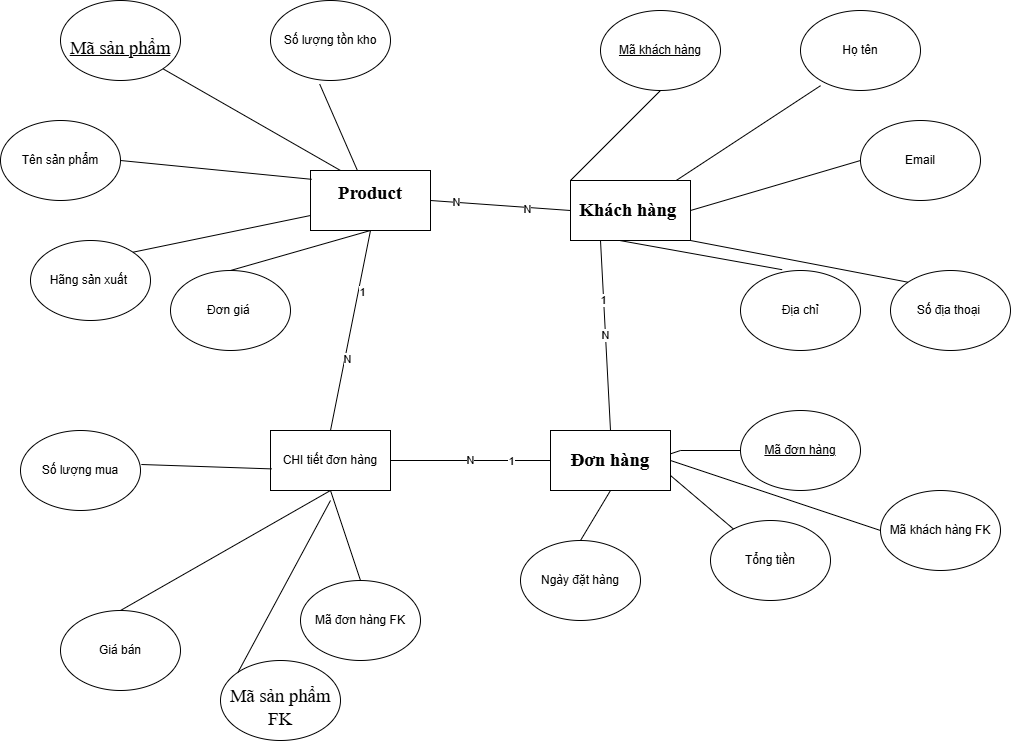

The diagram above was exported from draw.io. Its source (the exported page's mxGraphModel, read from the mxfile embedded in the PNG):
<mxGraphModel dx="1926" dy="594" grid="1" gridSize="10" guides="1" tooltips="1" connect="1" arrows="1" fold="1" page="1" pageScale="1" pageWidth="850" pageHeight="1100" math="0" shadow="0">
  <root>
    <mxCell id="0" />
    <mxCell id="1" parent="0" />
    <mxCell id="Ew7tuliywmc6pXCcluUJ-1" parent="1" style="rounded=0;whiteSpace=wrap;html=1;" value="&#10;&lt;b style=&quot;font-weight:normal;&quot; id=&quot;docs-internal-guid-1af2516c-7fff-a4d8-9447-39b39b77fd0f&quot;&gt;&lt;span style=&quot;font-size:13.999999999999998pt;font-family:'Times New Roman',serif;color:#000000;background-color:transparent;font-weight:700;font-style:normal;font-variant:normal;text-decoration:none;vertical-align:baseline;white-space:pre;white-space:pre-wrap;&quot;&gt;Product&lt;/span&gt;&lt;/b&gt;&#10;&#10;" vertex="1">
      <mxGeometry height="60" width="120" x="230" y="210" as="geometry" />
    </mxCell>
    <mxCell id="Ew7tuliywmc6pXCcluUJ-2" parent="1" style="rounded=0;whiteSpace=wrap;html=1;" value="&lt;span id=&quot;docs-internal-guid-822d8004-7fff-63d5-a5e5-08993272b5fc&quot;&gt;&lt;span style=&quot;font-size: 14pt; font-family: &amp;quot;Times New Roman&amp;quot;, serif; color: rgb(0, 0, 0); background-color: transparent; font-weight: 700; font-variant: normal; vertical-align: baseline; white-space: pre-wrap;&quot;&gt;Đơn hàng&lt;/span&gt;&lt;/span&gt;" vertex="1">
      <mxGeometry height="60" width="120" x="470" y="470" as="geometry" />
    </mxCell>
    <mxCell id="Ew7tuliywmc6pXCcluUJ-4" parent="1" style="rounded=0;whiteSpace=wrap;html=1;" value="&lt;span id=&quot;docs-internal-guid-eb14e2a8-7fff-46a5-03e0-7cc423d8ed03&quot;&gt;&lt;span style=&quot;font-size: 14pt; font-family: &amp;quot;Times New Roman&amp;quot;, serif; color: rgb(0, 0, 0); background-color: transparent; font-weight: 700; font-variant: normal; vertical-align: baseline; white-space: pre-wrap;&quot;&gt;Khách hàng &lt;/span&gt;&lt;/span&gt;" vertex="1">
      <mxGeometry height="60" width="120" x="490" y="220" as="geometry" />
    </mxCell>
    <mxCell id="Ew7tuliywmc6pXCcluUJ-5" parent="1" style="ellipse;whiteSpace=wrap;html=1;" value="&lt;u&gt;&lt;br&gt;&lt;b style=&quot;font-weight:normal;&quot; id=&quot;docs-internal-guid-22c85832-7fff-7158-3d34-713e05105710&quot;&gt;&lt;span style=&quot;font-size: 14pt; font-family: &amp;quot;Times New Roman&amp;quot;, serif; color: rgb(0, 0, 0); background-color: transparent; font-weight: 400; font-style: normal; font-variant: normal; vertical-align: baseline; white-space: pre-wrap;&quot;&gt;Mã sản phẩm&lt;/span&gt;&lt;/b&gt;&lt;br&gt;&lt;/u&gt;" vertex="1">
      <mxGeometry height="80" width="120" x="-20" y="40" as="geometry" />
    </mxCell>
    <mxCell id="Ew7tuliywmc6pXCcluUJ-6" parent="1" style="ellipse;whiteSpace=wrap;html=1;" value="Tên sản phẩm" vertex="1">
      <mxGeometry height="80" width="120" x="-80" y="160" as="geometry" />
    </mxCell>
    <mxCell id="Ew7tuliywmc6pXCcluUJ-7" parent="1" style="ellipse;whiteSpace=wrap;html=1;" value="Hãng sản xuất&amp;nbsp;" vertex="1">
      <mxGeometry height="80" width="120" x="-50" y="280" as="geometry" />
    </mxCell>
    <mxCell id="Ew7tuliywmc6pXCcluUJ-8" parent="1" style="ellipse;whiteSpace=wrap;html=1;" value="Số lượng tồn kho" vertex="1">
      <mxGeometry height="80" width="120" x="190" y="40" as="geometry" />
    </mxCell>
    <mxCell id="Ew7tuliywmc6pXCcluUJ-9" parent="1" style="ellipse;whiteSpace=wrap;html=1;" value="Đơn giá&amp;nbsp;" vertex="1">
      <mxGeometry height="80" width="120" x="90" y="310" as="geometry" />
    </mxCell>
    <mxCell id="Ew7tuliywmc6pXCcluUJ-11" edge="1" parent="1" source="Ew7tuliywmc6pXCcluUJ-9" style="endArrow=none;html=1;rounded=0;exitX=0.5;exitY=0;exitDx=0;exitDy=0;entryX=0.5;entryY=1;entryDx=0;entryDy=0;" target="Ew7tuliywmc6pXCcluUJ-1" value="">
      <mxGeometry height="50" relative="1" width="50" as="geometry">
        <mxPoint x="400" y="320" as="sourcePoint" />
        <mxPoint x="450" y="270" as="targetPoint" />
      </mxGeometry>
    </mxCell>
    <mxCell id="Ew7tuliywmc6pXCcluUJ-12" edge="1" parent="1" source="Ew7tuliywmc6pXCcluUJ-7" style="endArrow=none;html=1;rounded=0;exitX=1;exitY=0;exitDx=0;exitDy=0;entryX=0;entryY=0.75;entryDx=0;entryDy=0;" target="Ew7tuliywmc6pXCcluUJ-1" value="">
      <mxGeometry height="50" relative="1" width="50" as="geometry">
        <mxPoint x="400" y="320" as="sourcePoint" />
        <mxPoint x="450" y="270" as="targetPoint" />
      </mxGeometry>
    </mxCell>
    <mxCell id="Ew7tuliywmc6pXCcluUJ-13" edge="1" parent="1" source="Ew7tuliywmc6pXCcluUJ-6" style="endArrow=none;html=1;rounded=0;exitX=1;exitY=0.5;exitDx=0;exitDy=0;entryX=0.01;entryY=0.147;entryDx=0;entryDy=0;entryPerimeter=0;" target="Ew7tuliywmc6pXCcluUJ-1" value="">
      <mxGeometry height="50" relative="1" width="50" as="geometry">
        <mxPoint x="400" y="320" as="sourcePoint" />
        <mxPoint x="450" y="270" as="targetPoint" />
      </mxGeometry>
    </mxCell>
    <mxCell id="Ew7tuliywmc6pXCcluUJ-14" edge="1" parent="1" source="Ew7tuliywmc6pXCcluUJ-5" style="endArrow=none;html=1;rounded=0;exitX=1;exitY=1;exitDx=0;exitDy=0;entryX=0.25;entryY=0;entryDx=0;entryDy=0;" target="Ew7tuliywmc6pXCcluUJ-1" value="">
      <mxGeometry height="50" relative="1" width="50" as="geometry">
        <mxPoint x="400" y="320" as="sourcePoint" />
        <mxPoint x="450" y="270" as="targetPoint" />
      </mxGeometry>
    </mxCell>
    <mxCell id="Ew7tuliywmc6pXCcluUJ-15" edge="1" parent="1" source="Ew7tuliywmc6pXCcluUJ-8" style="endArrow=none;html=1;rounded=0;exitX=0.41;exitY=1.045;exitDx=0;exitDy=0;exitPerimeter=0;" target="Ew7tuliywmc6pXCcluUJ-1" value="">
      <mxGeometry height="50" relative="1" width="50" as="geometry">
        <mxPoint x="400" y="320" as="sourcePoint" />
        <mxPoint x="450" y="270" as="targetPoint" />
      </mxGeometry>
    </mxCell>
    <mxCell id="Ew7tuliywmc6pXCcluUJ-16" parent="1" style="ellipse;whiteSpace=wrap;html=1;" value="Địa chỉ" vertex="1">
      <mxGeometry height="80" width="120" x="660" y="310" as="geometry" />
    </mxCell>
    <mxCell id="Ew7tuliywmc6pXCcluUJ-17" parent="1" style="ellipse;whiteSpace=wrap;html=1;" value="Số địa thoại&amp;nbsp;" vertex="1">
      <mxGeometry height="80" width="120" x="810" y="310" as="geometry" />
    </mxCell>
    <mxCell id="Ew7tuliywmc6pXCcluUJ-18" parent="1" style="ellipse;whiteSpace=wrap;html=1;" value="Email" vertex="1">
      <mxGeometry height="80" width="120" x="780" y="160" as="geometry" />
    </mxCell>
    <mxCell id="Ew7tuliywmc6pXCcluUJ-19" parent="1" style="ellipse;whiteSpace=wrap;html=1;" value="&lt;u&gt;Mã khách hàng&lt;/u&gt;" vertex="1">
      <mxGeometry height="80" width="120" x="520" y="50" as="geometry" />
    </mxCell>
    <mxCell id="Ew7tuliywmc6pXCcluUJ-20" parent="1" style="ellipse;whiteSpace=wrap;html=1;" value="Họ tên" vertex="1">
      <mxGeometry height="80" width="120" x="720" y="50" as="geometry" />
    </mxCell>
    <mxCell id="Ew7tuliywmc6pXCcluUJ-21" edge="1" parent="1" source="Ew7tuliywmc6pXCcluUJ-4" style="endArrow=none;html=1;rounded=0;exitX=0;exitY=0;exitDx=0;exitDy=0;entryX=0.5;entryY=1;entryDx=0;entryDy=0;" target="Ew7tuliywmc6pXCcluUJ-19" value="">
      <mxGeometry height="50" relative="1" width="50" as="geometry">
        <mxPoint x="400" y="320" as="sourcePoint" />
        <mxPoint x="450" y="270" as="targetPoint" />
      </mxGeometry>
    </mxCell>
    <mxCell id="Ew7tuliywmc6pXCcluUJ-22" edge="1" parent="1" source="Ew7tuliywmc6pXCcluUJ-20" style="endArrow=none;html=1;rounded=0;exitX=0.167;exitY=0.94;exitDx=0;exitDy=0;exitPerimeter=0;" target="Ew7tuliywmc6pXCcluUJ-4" value="">
      <mxGeometry height="50" relative="1" width="50" as="geometry">
        <mxPoint x="400" y="320" as="sourcePoint" />
        <mxPoint x="450" y="270" as="targetPoint" />
      </mxGeometry>
    </mxCell>
    <mxCell id="Ew7tuliywmc6pXCcluUJ-23" edge="1" parent="1" source="Ew7tuliywmc6pXCcluUJ-18" style="endArrow=none;html=1;rounded=0;exitX=0;exitY=0.5;exitDx=0;exitDy=0;entryX=1;entryY=0.5;entryDx=0;entryDy=0;" target="Ew7tuliywmc6pXCcluUJ-4" value="">
      <mxGeometry height="50" relative="1" width="50" as="geometry">
        <mxPoint x="400" y="320" as="sourcePoint" />
        <mxPoint x="730" y="210" as="targetPoint" />
      </mxGeometry>
    </mxCell>
    <mxCell id="Ew7tuliywmc6pXCcluUJ-24" edge="1" parent="1" source="Ew7tuliywmc6pXCcluUJ-17" style="endArrow=none;html=1;rounded=0;exitX=0;exitY=0;exitDx=0;exitDy=0;entryX=1;entryY=1;entryDx=0;entryDy=0;" target="Ew7tuliywmc6pXCcluUJ-4" value="">
      <mxGeometry height="50" relative="1" width="50" as="geometry">
        <mxPoint x="400" y="320" as="sourcePoint" />
        <mxPoint x="450" y="270" as="targetPoint" />
      </mxGeometry>
    </mxCell>
    <mxCell id="Ew7tuliywmc6pXCcluUJ-25" edge="1" parent="1" source="Ew7tuliywmc6pXCcluUJ-16" style="endArrow=none;html=1;rounded=0;exitX=0.347;exitY=-0.01;exitDx=0;exitDy=0;exitPerimeter=0;entryX=0.41;entryY=1;entryDx=0;entryDy=0;entryPerimeter=0;" target="Ew7tuliywmc6pXCcluUJ-4" value="">
      <mxGeometry height="50" relative="1" width="50" as="geometry">
        <mxPoint x="400" y="320" as="sourcePoint" />
        <mxPoint x="450" y="270" as="targetPoint" />
      </mxGeometry>
    </mxCell>
    <mxCell id="Ew7tuliywmc6pXCcluUJ-26" parent="1" style="ellipse;whiteSpace=wrap;html=1;" value="Tổng tiền" vertex="1">
      <mxGeometry height="80" width="120" x="630" y="560" as="geometry" />
    </mxCell>
    <mxCell id="Ew7tuliywmc6pXCcluUJ-27" parent="1" style="ellipse;whiteSpace=wrap;html=1;" value="Ngày đặt hàng" vertex="1">
      <mxGeometry height="80" width="120" x="440" y="580" as="geometry" />
    </mxCell>
    <mxCell id="Ew7tuliywmc6pXCcluUJ-28" parent="1" style="ellipse;whiteSpace=wrap;html=1;" value="&lt;u&gt;Mã đơn hàng&lt;/u&gt;" vertex="1">
      <mxGeometry height="80" width="120" x="660" y="450" as="geometry" />
    </mxCell>
    <mxCell id="Ew7tuliywmc6pXCcluUJ-29" edge="1" parent="1" style="endArrow=none;html=1;rounded=0;entryX=1.003;entryY=0.387;entryDx=0;entryDy=0;entryPerimeter=0;" target="Ew7tuliywmc6pXCcluUJ-2" value="">
      <mxGeometry height="50" relative="1" width="50" as="geometry">
        <Array as="points">
          <mxPoint x="600" y="490" />
        </Array>
        <mxPoint x="660" y="490" as="sourcePoint" />
        <mxPoint x="450" y="440" as="targetPoint" />
      </mxGeometry>
    </mxCell>
    <mxCell id="Ew7tuliywmc6pXCcluUJ-30" edge="1" parent="1" source="Ew7tuliywmc6pXCcluUJ-27" style="endArrow=none;html=1;rounded=0;exitX=0.5;exitY=0;exitDx=0;exitDy=0;entryX=0.5;entryY=1;entryDx=0;entryDy=0;" target="Ew7tuliywmc6pXCcluUJ-2" value="">
      <mxGeometry height="50" relative="1" width="50" as="geometry">
        <mxPoint x="400" y="490" as="sourcePoint" />
        <mxPoint x="450" y="440" as="targetPoint" />
      </mxGeometry>
    </mxCell>
    <mxCell id="Ew7tuliywmc6pXCcluUJ-31" edge="1" parent="1" source="Ew7tuliywmc6pXCcluUJ-26" style="endArrow=none;html=1;rounded=0;entryX=1;entryY=0.75;entryDx=0;entryDy=0;" target="Ew7tuliywmc6pXCcluUJ-2" value="">
      <mxGeometry height="50" relative="1" width="50" as="geometry">
        <mxPoint x="400" y="490" as="sourcePoint" />
        <mxPoint x="450" y="440" as="targetPoint" />
      </mxGeometry>
    </mxCell>
    <mxCell id="Ew7tuliywmc6pXCcluUJ-33" parent="1" style="rounded=0;whiteSpace=wrap;html=1;" value="CHI tiết đơn hàng" vertex="1">
      <mxGeometry height="60" width="120" x="190" y="470" as="geometry" />
    </mxCell>
    <mxCell id="Ew7tuliywmc6pXCcluUJ-34" parent="1" style="ellipse;whiteSpace=wrap;html=1;" value="Số lượng mua" vertex="1">
      <mxGeometry height="80" width="120" x="-60" y="470" as="geometry" />
    </mxCell>
    <mxCell id="Ew7tuliywmc6pXCcluUJ-35" parent="1" style="ellipse;whiteSpace=wrap;html=1;" value="Giá bán" vertex="1">
      <mxGeometry height="80" width="120" x="-20" y="650" as="geometry" />
    </mxCell>
    <mxCell id="Ew7tuliywmc6pXCcluUJ-36" edge="1" parent="1" source="Ew7tuliywmc6pXCcluUJ-33" style="endArrow=none;html=1;rounded=0;exitX=0.5;exitY=1;exitDx=0;exitDy=0;entryX=0.5;entryY=0;entryDx=0;entryDy=0;" target="Ew7tuliywmc6pXCcluUJ-35" value="">
      <mxGeometry height="50" relative="1" width="50" as="geometry">
        <mxPoint x="400" y="490" as="sourcePoint" />
        <mxPoint x="450" y="440" as="targetPoint" />
      </mxGeometry>
    </mxCell>
    <mxCell id="Ew7tuliywmc6pXCcluUJ-37" edge="1" parent="1" source="Ew7tuliywmc6pXCcluUJ-33" style="endArrow=none;html=1;rounded=0;exitX=0.01;exitY=0.64;exitDx=0;exitDy=0;exitPerimeter=0;entryX=1.007;entryY=0.425;entryDx=0;entryDy=0;entryPerimeter=0;" target="Ew7tuliywmc6pXCcluUJ-34" value="">
      <mxGeometry height="50" relative="1" width="50" as="geometry">
        <mxPoint x="400" y="490" as="sourcePoint" />
        <mxPoint x="450" y="440" as="targetPoint" />
      </mxGeometry>
    </mxCell>
    <mxCell id="Ew7tuliywmc6pXCcluUJ-38" edge="1" parent="1" source="Ew7tuliywmc6pXCcluUJ-33" style="endArrow=none;html=1;rounded=0;exitX=1;exitY=0.5;exitDx=0;exitDy=0;entryX=0;entryY=0.5;entryDx=0;entryDy=0;" target="Ew7tuliywmc6pXCcluUJ-2" value="N">
      <mxGeometry height="50" relative="1" width="50" as="geometry">
        <mxPoint x="400" y="490" as="sourcePoint" />
        <mxPoint x="450" y="440" as="targetPoint" />
      </mxGeometry>
    </mxCell>
    <mxCell id="Ew7tuliywmc6pXCcluUJ-41" connectable="0" parent="Ew7tuliywmc6pXCcluUJ-38" style="edgeLabel;html=1;align=center;verticalAlign=middle;resizable=0;points=[];" value="1" vertex="1">
      <mxGeometry relative="1" x="0.505" as="geometry">
        <mxPoint as="offset" />
      </mxGeometry>
    </mxCell>
    <mxCell id="Ew7tuliywmc6pXCcluUJ-39" edge="1" parent="1" source="Ew7tuliywmc6pXCcluUJ-2" style="endArrow=none;html=1;rounded=0;entryX=0.25;entryY=1;entryDx=0;entryDy=0;exitX=0.5;exitY=0;exitDx=0;exitDy=0;" target="Ew7tuliywmc6pXCcluUJ-4" value="N">
      <mxGeometry height="50" relative="1" width="50" as="geometry">
        <mxPoint x="400" y="490" as="sourcePoint" />
        <mxPoint x="450" y="440" as="targetPoint" />
      </mxGeometry>
    </mxCell>
    <mxCell id="Ew7tuliywmc6pXCcluUJ-40" connectable="0" parent="Ew7tuliywmc6pXCcluUJ-39" style="edgeLabel;html=1;align=center;verticalAlign=middle;resizable=0;points=[];" value="1" vertex="1">
      <mxGeometry relative="1" x="0.373" y="1" as="geometry">
        <mxPoint as="offset" />
      </mxGeometry>
    </mxCell>
    <mxCell id="Ew7tuliywmc6pXCcluUJ-42" edge="1" parent="1" source="Ew7tuliywmc6pXCcluUJ-33" style="endArrow=none;html=1;rounded=0;exitX=0.5;exitY=0;exitDx=0;exitDy=0;entryX=0.5;entryY=1;entryDx=0;entryDy=0;" target="Ew7tuliywmc6pXCcluUJ-1" value="">
      <mxGeometry height="50" relative="1" width="50" as="geometry">
        <mxPoint x="400" y="490" as="sourcePoint" />
        <mxPoint x="450" y="440" as="targetPoint" />
      </mxGeometry>
    </mxCell>
    <mxCell id="Ew7tuliywmc6pXCcluUJ-43" connectable="0" parent="Ew7tuliywmc6pXCcluUJ-42" style="edgeLabel;html=1;align=center;verticalAlign=middle;resizable=0;points=[];" value="N" vertex="1">
      <mxGeometry relative="1" x="-0.2819" y="-2" as="geometry">
        <mxPoint as="offset" />
      </mxGeometry>
    </mxCell>
    <mxCell id="Ew7tuliywmc6pXCcluUJ-44" connectable="0" parent="Ew7tuliywmc6pXCcluUJ-42" style="edgeLabel;html=1;align=center;verticalAlign=middle;resizable=0;points=[];" value="1" vertex="1">
      <mxGeometry relative="1" x="0.3912" y="-4" as="geometry">
        <mxPoint as="offset" />
      </mxGeometry>
    </mxCell>
    <mxCell id="Ew7tuliywmc6pXCcluUJ-45" edge="1" parent="1" source="Ew7tuliywmc6pXCcluUJ-1" style="endArrow=none;html=1;rounded=0;exitX=1;exitY=0.5;exitDx=0;exitDy=0;entryX=0;entryY=0.5;entryDx=0;entryDy=0;" target="Ew7tuliywmc6pXCcluUJ-4" value="">
      <mxGeometry height="50" relative="1" width="50" as="geometry">
        <mxPoint x="340" y="240" as="sourcePoint" />
        <mxPoint x="390" y="190" as="targetPoint" />
      </mxGeometry>
    </mxCell>
    <mxCell id="Ew7tuliywmc6pXCcluUJ-46" connectable="0" parent="Ew7tuliywmc6pXCcluUJ-45" style="edgeLabel;html=1;align=center;verticalAlign=middle;resizable=0;points=[];" value="N" vertex="1">
      <mxGeometry relative="1" x="-0.6231" as="geometry">
        <mxPoint as="offset" />
      </mxGeometry>
    </mxCell>
    <mxCell id="Ew7tuliywmc6pXCcluUJ-47" connectable="0" parent="Ew7tuliywmc6pXCcluUJ-45" style="edgeLabel;html=1;align=center;verticalAlign=middle;resizable=0;points=[];" value="N" vertex="1">
      <mxGeometry relative="1" x="0.3789" y="-2" as="geometry">
        <mxPoint as="offset" />
      </mxGeometry>
    </mxCell>
    <mxCell id="Ew7tuliywmc6pXCcluUJ-48" parent="1" style="ellipse;whiteSpace=wrap;html=1;" value="Mã đơn hàng FK" vertex="1">
      <mxGeometry height="80" width="120" x="220" y="620" as="geometry" />
    </mxCell>
    <mxCell id="Ew7tuliywmc6pXCcluUJ-49" edge="1" parent="1" source="Ew7tuliywmc6pXCcluUJ-48" style="endArrow=none;html=1;rounded=0;exitX=0.5;exitY=0;exitDx=0;exitDy=0;entryX=0.5;entryY=1;entryDx=0;entryDy=0;" target="Ew7tuliywmc6pXCcluUJ-33" value="">
      <mxGeometry height="50" relative="1" width="50" as="geometry">
        <mxPoint x="400" y="490" as="sourcePoint" />
        <mxPoint x="450" y="440" as="targetPoint" />
      </mxGeometry>
    </mxCell>
    <mxCell id="Ew7tuliywmc6pXCcluUJ-50" parent="1" style="ellipse;whiteSpace=wrap;html=1;" value="&lt;br&gt;&lt;b style=&quot;font-weight: normal;&quot; id=&quot;docs-internal-guid-22c85832-7fff-7158-3d34-713e05105710&quot;&gt;&lt;span style=&quot;font-size: 14pt; font-family: &amp;quot;Times New Roman&amp;quot;, serif; color: rgb(0, 0, 0); background-color: transparent; font-weight: 400; font-style: normal; font-variant: normal; vertical-align: baseline; white-space: pre-wrap;&quot;&gt;Mã sản phẩm FK&lt;/span&gt;&lt;/b&gt;" vertex="1">
      <mxGeometry height="80" width="120" x="140" y="700" as="geometry" />
    </mxCell>
    <mxCell id="Ew7tuliywmc6pXCcluUJ-51" edge="1" parent="1" source="Ew7tuliywmc6pXCcluUJ-50" style="endArrow=none;html=1;rounded=0;exitX=0;exitY=0;exitDx=0;exitDy=0;" value="">
      <mxGeometry height="50" relative="1" width="50" as="geometry">
        <mxPoint x="500" y="510" as="sourcePoint" />
        <mxPoint x="250" y="540" as="targetPoint" />
      </mxGeometry>
    </mxCell>
    <mxCell id="Ew7tuliywmc6pXCcluUJ-53" edge="1" parent="1" source="Ew7tuliywmc6pXCcluUJ-2" style="endArrow=none;html=1;rounded=0;exitX=1;exitY=0.5;exitDx=0;exitDy=0;entryX=0;entryY=0.5;entryDx=0;entryDy=0;" target="Ew7tuliywmc6pXCcluUJ-54" value="">
      <mxGeometry height="50" relative="1" width="50" as="geometry">
        <mxPoint x="1060" y="680" as="sourcePoint" />
        <mxPoint x="890" y="730" as="targetPoint" />
      </mxGeometry>
    </mxCell>
    <mxCell id="Ew7tuliywmc6pXCcluUJ-54" parent="1" style="ellipse;whiteSpace=wrap;html=1;" value="Mã khách hàng FK" vertex="1">
      <mxGeometry height="80" width="120" x="800" y="530" as="geometry" />
    </mxCell>
  </root>
</mxGraphModel>